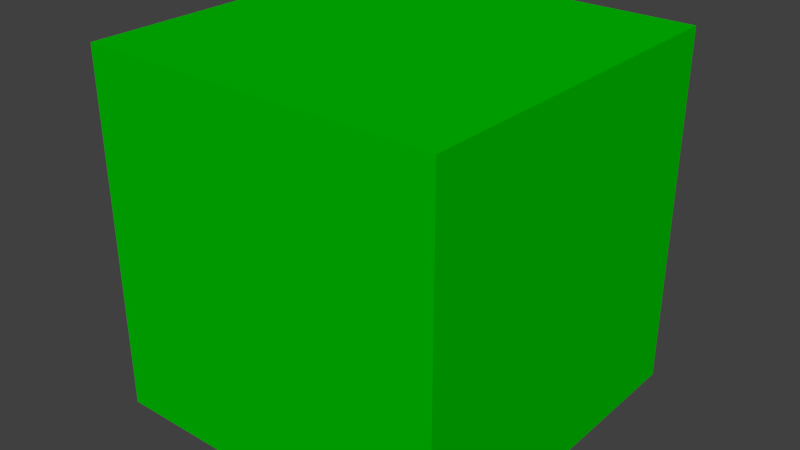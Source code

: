 # Source: unitcube.blend  (saved by Blender 2.62.0; exported with 4.5.12 LTS)
import bpy
from mathutils import Matrix  # noqa: F401  (used for matrix-valued properties, if any)

bpy.ops.wm.read_factory_settings(use_empty=True)
scene = bpy.context.scene
scene.name = 'Scene'

# ---- collections
col_collection_1 = bpy.data.collections.new('Collection 1'); scene.collection.children.link(col_collection_1)

# ---- materials (node trees are filled in below, after node groups)
mat_common_mat_green = bpy.data.materials.new('/common/mat/Green')
mat_common_mat_green.alpha_threshold = 0.0
mat_common_mat_green.use_transparent_shadow = False
mat_common_mat_green.diffuse_color = (0.0, 0.5, 0.0, 1.0)
mat_common_mat_green.specular_color = (0.0, 1.0, 0.0)
mat_common_mat_green.roughness = 0.5
mat_common_mat_green.line_color = (0.0, 0.0, 0.0, 1.0)

# ---- material node trees

# ---- world
world_world = bpy.data.worlds.new('World'); scene.world = world_world
world_world.color = (0.05088, 0.05088, 0.05088)
world_world.use_sun_shadow = False
world_world.sun_shadow_jitter_overblur = 0.0
world_world.cycles.sampling_method = 'MANUAL'
world_world.cycles.sample_map_resolution = 256

# ---- meshes
me_gritphysicsbox = bpy.data.meshes.new('GritPhysicsBox')
me_gritphysicsbox.from_pydata([], [], [])
me_gritphysicsbox.materials.append(None)
me_gritphysicsbox.update()
me_cube_001 = bpy.data.meshes.new('Cube.001')
me_cube_001.from_pydata([(0.5, 0.5, -0.5), (0.5, -0.5, -0.5), (-0.5, -0.5, -0.5), (-0.5, 0.5, -0.5), (0.5, 0.5, 0.5), (0.5, -0.5, 0.5), (-0.5, -0.5, 0.5), (-0.5, 0.5, 0.5)], [], [(0, 1, 2, 3), (4, 7, 6, 5), (0, 4, 5, 1), (1, 5, 6, 2), (2, 6, 7, 3), (4, 0, 3, 7)])
me_cube_001.polygons.foreach_set('use_smooth', [True] * 6)
me_cube_001.materials.append(mat_common_mat_green)
me_cube_001.use_remesh_preserve_volume = False
me_cube_001.use_remesh_preserve_attributes = False
me_cube_001.use_mirror_vertex_groups = False
me_cube_001.update()

# ---- objects
ob_unitcube = bpy.data.objects.new('!UnitCube', None)
ob_unitcube_gcol = bpy.data.objects.new('UnitCube.gcol', None)
ob_box = bpy.data.objects.new('box', me_gritphysicsbox)
ob_unitcube_mesh = bpy.data.objects.new('UnitCube.mesh', me_cube_001)

# ---- transforms, parenting, visibility, modifiers, constraints
ob_unitcube.location = (0.0, 0.0, 0.0)
ob_unitcube.empty_image_offset = (0.0, 0.0)
ob_unitcube.lineart.crease_threshold = 0.0
ob_unitcube_gcol.parent = ob_unitcube
ob_unitcube_gcol.location = (0.0, 0.0, 0.0)
ob_unitcube_gcol.empty_image_offset = (0.0, 0.0)
ob_unitcube_gcol.lineart.crease_threshold = 0.0
ob_box.parent = ob_unitcube_gcol
ob_box.location = (0.0, 0.0, 0.0)
ob_box.lineart.crease_threshold = 0.0
_m = ob_box.modifiers.new('EdgeSplit', 'EDGE_SPLIT')
ob_unitcube_mesh.parent = ob_unitcube
ob_unitcube_mesh.location = (0.0, 0.0, 0.0)
ob_unitcube_mesh.lineart.crease_threshold = 0.0
_m = ob_unitcube_mesh.modifiers.new('EdgeSplit', 'EDGE_SPLIT')

# ---- collection membership
col_collection_1.objects.link(ob_unitcube)
col_collection_1.objects.link(ob_unitcube_gcol)
col_collection_1.objects.link(ob_box)
col_collection_1.objects.link(ob_unitcube_mesh)

# ---- scene / render settings (as saved in the file)
scene.frame_start = 1; scene.frame_end = 250; scene.frame_set(1)
scene.render.engine = 'BLENDER_EEVEE_NEXT'
scene.render.image_settings.color_mode = 'RGB'
scene.render.image_settings.compression = 90
scene.render.resolution_percentage = 50
scene.render.dither_intensity = 0.0
scene.render.bake_margin = 2
scene.render.bake_bias = 0.0
scene.cycles.use_denoising = False
scene.cycles.samples = 10
scene.cycles.sampling_pattern = 'TABULATED_SOBOL'
scene.cycles.light_sampling_threshold = 0.0
scene.cycles.use_adaptive_sampling = False
scene.cycles.use_light_tree = False
scene.cycles.blur_glossy = 0.0
scene.cycles.volume_bounces = 1
scene.cycles.pixel_filter_type = 'GAUSSIAN'
scene.cycles.sample_clamp_indirect = 0.0
scene.view_settings.view_transform = 'Standard'
bpy.context.view_layer.update()

# ---- added for rendering (the .blend has no active camera and no usable light): camera, sun
cam_auto = bpy.data.cameras.new('AutoCamera')
cam_auto.lens = 50.0
cam_auto.sensor_width = 36.0
cam_auto.clip_end = 1000.0
ob_auto_camera = bpy.data.objects.new('AutoCamera', cam_auto)
scene.collection.objects.link(ob_auto_camera)
ob_auto_camera.location = (1.60254, -1.92304, 1.28203)
ob_auto_camera.rotation_euler = (1.09748, -7.21219e-08, 0.694738)
scene.camera = ob_auto_camera
light_auto_sun = bpy.data.lights.new('AutoSun', 'SUN')
light_auto_sun.energy = 3.0
light_auto_sun.angle = 0.0523599
ob_auto_sun = bpy.data.objects.new('AutoSun', light_auto_sun)
scene.collection.objects.link(ob_auto_sun)
ob_auto_sun.rotation_euler = (0.872665, 0.174533, 0.523599)
bpy.context.view_layer.update()
